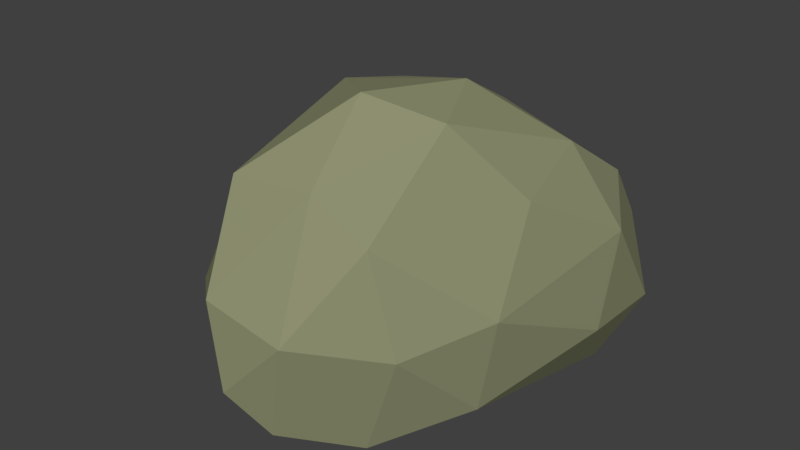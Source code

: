# Source: Rock.blend  (saved by Blender 2.79.0; exported with 4.5.12 LTS)
import bpy
from mathutils import Matrix  # noqa: F401  (used for matrix-valued properties, if any)

bpy.ops.wm.read_factory_settings(use_empty=True)
scene = bpy.context.scene
scene.name = 'Scene'

# ---- collections
col_collection_1 = bpy.data.collections.new('Collection 1'); scene.collection.children.link(col_collection_1)

# ---- materials (node trees are filled in below, after node groups)
mat_material = bpy.data.materials.new('Material')
mat_material.alpha_threshold = 0.0
mat_material.roughness = 0.5
mat_material.line_color = (0.0, 0.0, 0.0, 1.0)

# ---- material node trees
mat_material.use_nodes = True; mat_material.node_tree.nodes.clear()
_N = mat_material.node_tree.nodes; _L = mat_material.node_tree.links
n0 = _N.new('ShaderNodeOutputMaterial'); n0.name = 'Material Output'; n0.location = (300, 300)
n1 = _N.new('ShaderNodeBsdfDiffuse'); n1.name = 'Diffuse BSDF'; n1.location = (10, 300)
n1.inputs[0].default_value = (0.2699, 0.281, 0.1639, 1.0)
_L.new(n1.outputs[0], n0.inputs[0])
n0.is_active_output = True

# ---- world
world_world = bpy.data.worlds.new('World'); scene.world = world_world
world_world.color = (0.05088, 0.05088, 0.05088)
world_world.use_sun_shadow = False
world_world.sun_shadow_jitter_overblur = 0.0
world_world.cycles.sampling_method = 'MANUAL'

# ---- meshes
me_cube = bpy.data.meshes.new('Cube')
me_cube.from_pydata([(-0.5979, -0.6526, 1.636), (-0.7478, -1.018, 1.133), (-0.254, -1.365, 1.717), (1.056, -0.5908, 0.879), (-0.6054, -1.322, 0.2971), (-0.07796, -1.719, 0.4903), (-0.874, -1.131, 0.7131), (-1.03, 0.4687, 0.8498), (-0.6226, 0.9591, 0.5759), (0.03543, 1.21, 1.09), (-0.6037, -0.8773, -0.02728), (-0.3392, -1.249, 0.03952), (0.5976, -0.6305, -0.04945), (0.2662, 1.283, 0.393), (0.8858, 1.263, 0.8495), (0.3275, -1.643, 0.9165), (0.7639, -1.157, 0.7603), (0.5373, -1.166, 0.06317), (0.5807, -1.184, 1.436), (0.6069, -0.5299, 1.978), (0.2589, -1.278, 1.708), (0.9652, -0.1763, 1.472), (0.8656, 0.4083, 1.641), (0.9046, 0.9649, 1.266), (0.3023, 0.4733, 1.773), (0.3442, 0.006625, 2.039), (0.543, 0.3716, -0.05985), (1.018, 0.673, 0.006149), (0.7308, 0.8822, 0.03561), (-0.6035, 0.2984, -0.009924), (-1.028, 0.2218, 0.1936), (-1.207, -0.2589, 0.5149), (1.222, 0.3011, 0.461), (1.199, 0.5288, 1.084), (-0.2854, 0.1659, 1.869), (-0.5212, 0.707, 1.361), (-0.8071, 0.2365, 1.496), (-0.466, -0.1944, 1.914), (-0.5177, 0.7697, 0.1313), (0.1597, -1.571, 0.2143), (1.167, 1.043, 0.3724), (-0.9444, -0.8159, 0.1548), (-1.009, 0.491, 0.4409), (-0.1898, -1.694, 1.064), (-1.006, -0.2499, 1.147), (0.1327, -0.7162, 2.107), (0.9429, -0.6051, 0.2228)], [], [(2, 45, 37), (37, 44, 0), (1, 2, 0), (3, 46, 32), (4, 11, 5), (5, 43, 4), (43, 1, 6), (42, 31, 7), (9, 13, 8), (8, 7, 35), (41, 29, 10), (12, 46, 17), (14, 33, 40), (9, 23, 14), (17, 16, 15), (15, 5, 39), (15, 43, 5), (15, 39, 17), (3, 21, 18), (18, 19, 20), (18, 16, 3), (33, 23, 22), (25, 19, 22), (22, 21, 33), (28, 27, 26), (27, 46, 12), (29, 41, 30), (31, 41, 6), (6, 44, 31), (46, 27, 32), (34, 24, 35), (35, 36, 34), (34, 36, 37), (0, 2, 37), (0, 44, 1), (1, 43, 2), (3, 32, 33), (3, 33, 21), (3, 16, 46), (5, 11, 39), (4, 43, 6), (6, 41, 4), (38, 13, 28), (7, 44, 36), (31, 44, 7), (26, 10, 29), (8, 38, 42), (9, 8, 35), (8, 42, 7), (12, 11, 10), (10, 11, 4), (10, 4, 41), (45, 20, 19), (17, 39, 11), (14, 23, 33), (13, 14, 40), (13, 40, 28), (13, 9, 14), (17, 46, 16), (15, 16, 18), (31, 30, 41), (18, 21, 19), (20, 43, 15), (20, 15, 18), (26, 38, 28), (22, 23, 24), (24, 25, 22), (25, 45, 19), (22, 19, 21), (28, 40, 27), (26, 27, 12), (9, 24, 23), (29, 30, 38), (30, 42, 38), (6, 1, 44), (32, 27, 40), (32, 40, 33), (25, 37, 45), (35, 7, 36), (37, 36, 44), (34, 25, 24), (38, 8, 13), (26, 12, 10), (12, 17, 11), (45, 2, 20), (31, 42, 30), (20, 2, 43), (26, 29, 38), (9, 35, 24), (25, 34, 37)])
me_cube.materials.append(mat_material)
me_cube.use_remesh_preserve_volume = False
me_cube.use_remesh_preserve_attributes = False
me_cube.use_mirror_vertex_groups = False
me_cube.update()

# ---- objects
ob_cube = bpy.data.objects.new('Cube', me_cube)

# ---- transforms, parenting, visibility, modifiers, constraints
ob_cube.location = (0.0, 0.0, 0.0)
ob_cube.lock_rotations_4d = False
ob_cube.empty_display_type = 'ARROWS'
ob_cube.lineart.crease_threshold = 0.0

# ---- collection membership
col_collection_1.objects.link(ob_cube)

# ---- scene / render settings (as saved in the file)
scene.frame_start = 1; scene.frame_end = 250; scene.frame_set(1)
scene.render.engine = 'CYCLES'
scene.render.resolution_percentage = 50
scene.render.dither_intensity = 0.0
scene.cycles.use_denoising = False
scene.cycles.samples = 128
scene.cycles.sampling_pattern = 'TABULATED_SOBOL'
scene.cycles.use_adaptive_sampling = False
scene.cycles.use_light_tree = False
scene.cycles.blur_glossy = 0.0
scene.cycles.sample_clamp_indirect = 0.0
scene.view_settings.view_transform = 'Standard'
bpy.context.view_layer.update()

# ---- added for rendering (the .blend has no active camera and no usable light): camera, sun
cam_auto = bpy.data.cameras.new('AutoCamera')
cam_auto.lens = 50.0
cam_auto.sensor_width = 36.0
cam_auto.clip_end = 1000.0
ob_auto_camera = bpy.data.objects.new('AutoCamera', cam_auto)
scene.collection.objects.link(ob_auto_camera)
ob_auto_camera.location = (4.10468, -5.13461, 4.30162)
ob_auto_camera.rotation_euler = (1.09748, -7.21219e-08, 0.694738)
scene.camera = ob_auto_camera
light_auto_sun = bpy.data.lights.new('AutoSun', 'SUN')
light_auto_sun.energy = 3.0
light_auto_sun.angle = 0.0523599
ob_auto_sun = bpy.data.objects.new('AutoSun', light_auto_sun)
scene.collection.objects.link(ob_auto_sun)
ob_auto_sun.rotation_euler = (0.872665, 0.174533, 0.523599)
bpy.context.view_layer.update()
